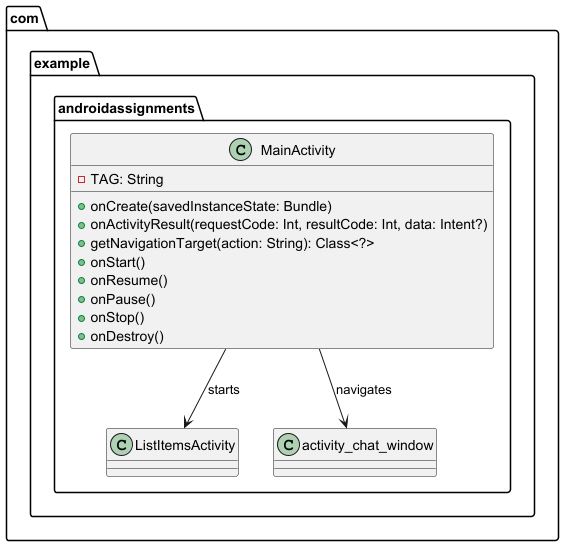

The diagram above was rendered by PlantUML. Its source (embedded in the PNG):
@startuml

package com.example.androidassignments {

class MainActivity {
    - TAG: String

    + onCreate(savedInstanceState: Bundle)
    + onActivityResult(requestCode: Int, resultCode: Int, data: Intent?)
    + getNavigationTarget(action: String): Class<?>
    + onStart()
    + onResume()
    + onPause()
    + onStop()
    + onDestroy()
}

class ListItemsActivity
class activity_chat_window

MainActivity --> ListItemsActivity : starts
MainActivity --> activity_chat_window : navigates

}

@enduml